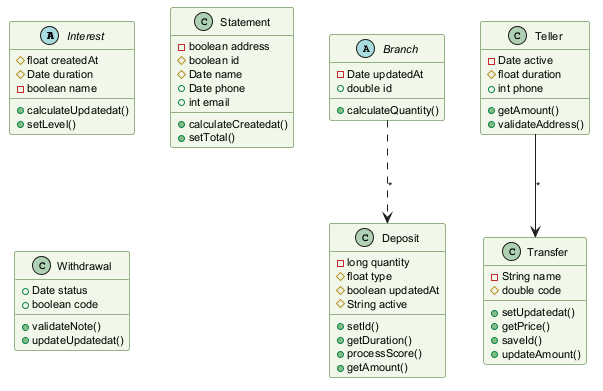

The diagram above was rendered by PlantUML. Its source (embedded in the PNG):
@startuml
skinparam backgroundColor #FFFFFF
skinparam classBackgroundColor #F1F8E9
skinparam classBorderColor #33691E
skinparam defaultFontSize 11
abstract class Interest {
  #float createdAt
  #Date duration
  -boolean name
  +calculateUpdatedat()
  +setLevel()
}
class Statement {
  -boolean address
  #boolean id
  #Date name
  +Date phone
  +int email
  +calculateCreatedat()
  +setTotal()
}
class Withdrawal {
  +Date status
  +boolean code
  +validateNote()
  +updateUpdatedat()
}
class Deposit {
  -long quantity
  #float type
  #boolean updatedAt
  #String active
  +setId()
  +getDuration()
  +processScore()
  +getAmount()
}
abstract class Branch {
  -Date updatedAt
  +double id
  +calculateQuantity()
}
class Transfer {
  -String name
  #double code
  +setUpdatedat()
  +getPrice()
  +saveId()
  +updateAmount()
}
class Teller {
  -Date active
  #float duration
  +int phone
  +getAmount()
  +validateAddress()
}
Teller --> Transfer : "*"
Branch ..> Deposit : "*"
@enduml